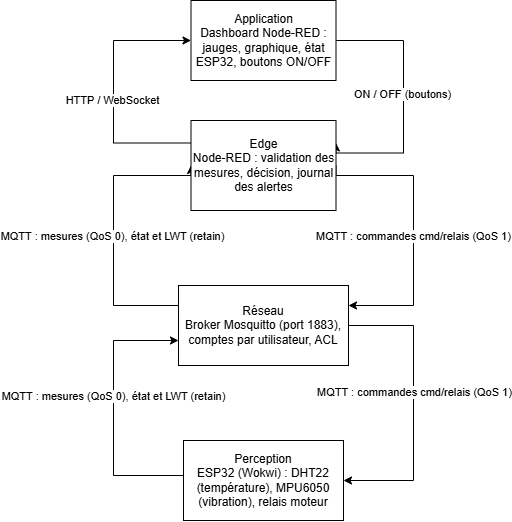

The diagram above was exported from draw.io. Its source (the exported page's mxGraphModel, read from the mxfile embedded in the PNG):
<mxGraphModel dx="944" dy="550" grid="1" gridSize="10" guides="1" tooltips="1" connect="1" arrows="1" fold="1" page="1" pageScale="1" pageWidth="827" pageHeight="1169" math="0" shadow="0">
  <root>
    <mxCell id="0" />
    <mxCell id="1" parent="0" />
    <mxCell id="fmWhvH-L_66WermO90xs-36" edge="1" parent="1" source="fmWhvH-L_66WermO90xs-1" style="edgeStyle=orthogonalEdgeStyle;rounded=0;orthogonalLoop=1;jettySize=auto;html=1;exitX=1;exitY=0.5;exitDx=0;exitDy=0;entryX=1;entryY=0.25;entryDx=0;entryDy=0;defaultLabelBackgroundColor=page;" target="fmWhvH-L_66WermO90xs-5">
      <mxGeometry relative="1" as="geometry">
        <Array as="points">
          <mxPoint x="510" y="60" />
          <mxPoint x="510" y="172.5" />
        </Array>
      </mxGeometry>
    </mxCell>
    <mxCell id="fmWhvH-L_66WermO90xs-37" connectable="0" parent="fmWhvH-L_66WermO90xs-36" style="edgeLabel;html=1;align=center;verticalAlign=middle;resizable=0;points=[];inheritText=1;defaultLabelBackgroundColor=page;" value="ON / OFF (boutons)" vertex="1">
      <mxGeometry relative="1" x="-0.0638" y="-2" as="geometry">
        <mxPoint as="offset" />
      </mxGeometry>
    </mxCell>
    <mxCell id="fmWhvH-L_66WermO90xs-1" parent="1" style="rounded=0;whiteSpace=wrap;html=1;" value="&lt;div&gt;Application&lt;/div&gt;&lt;div&gt;Dashboard Node-RED : jauges, graphique, état ESP32, boutons ON/OFF&lt;/div&gt;" vertex="1">
      <mxGeometry height="80" width="145" x="297.5" y="20" as="geometry" />
    </mxCell>
    <mxCell id="fmWhvH-L_66WermO90xs-24" edge="1" parent="1" style="edgeStyle=orthogonalEdgeStyle;rounded=0;orthogonalLoop=1;jettySize=auto;html=1;exitX=0;exitY=0.25;exitDx=0;exitDy=0;entryX=0;entryY=0.5;entryDx=0;entryDy=0;defaultLabelBackgroundColor=page;">
      <mxGeometry relative="1" as="geometry">
        <Array as="points">
          <mxPoint x="220" y="495" />
          <mxPoint x="220" y="360" />
        </Array>
        <mxPoint x="290" y="495" as="sourcePoint" />
        <mxPoint x="285" y="359.9999999999999" as="targetPoint" />
      </mxGeometry>
    </mxCell>
    <mxCell id="fmWhvH-L_66WermO90xs-25" connectable="0" parent="fmWhvH-L_66WermO90xs-24" style="edgeLabel;html=1;align=center;verticalAlign=middle;resizable=0;points=[];inheritText=1;defaultLabelBackgroundColor=page;" value="MQTT : mesures (QoS 0), état et LWT (retain)" vertex="1">
      <mxGeometry relative="1" x="0.0061" y="1" as="geometry">
        <mxPoint y="-14" as="offset" />
      </mxGeometry>
    </mxCell>
    <mxCell id="fmWhvH-L_66WermO90xs-3" parent="1" style="rounded=0;whiteSpace=wrap;html=1;" value="&lt;div&gt;Perception&lt;/div&gt;&lt;div&gt;ESP32 (Wokwi) : DHT22 (température), MPU6050 (vibration), relais moteur&lt;/div&gt;" vertex="1">
      <mxGeometry height="80" width="160" x="290" y="460" as="geometry" />
    </mxCell>
    <mxCell id="fmWhvH-L_66WermO90xs-28" edge="1" parent="1" source="fmWhvH-L_66WermO90xs-4" style="edgeStyle=orthogonalEdgeStyle;rounded=0;orthogonalLoop=1;jettySize=auto;html=1;exitX=1;exitY=0.5;exitDx=0;exitDy=0;entryX=1;entryY=0.5;entryDx=0;entryDy=0;defaultLabelBackgroundColor=page;" target="fmWhvH-L_66WermO90xs-3">
      <mxGeometry relative="1" as="geometry">
        <Array as="points">
          <mxPoint x="520" y="345" />
          <mxPoint x="520" y="500" />
        </Array>
      </mxGeometry>
    </mxCell>
    <mxCell id="fmWhvH-L_66WermO90xs-29" connectable="0" parent="fmWhvH-L_66WermO90xs-28" style="edgeLabel;html=1;align=center;verticalAlign=middle;resizable=0;points=[];inheritText=1;defaultLabelBackgroundColor=page;" value="MQTT : commandes cmd/relais (QoS 1)" vertex="1">
      <mxGeometry relative="1" x="-0.036" as="geometry">
        <mxPoint y="-9" as="offset" />
      </mxGeometry>
    </mxCell>
    <mxCell id="fmWhvH-L_66WermO90xs-31" edge="1" parent="1" source="fmWhvH-L_66WermO90xs-4" style="edgeStyle=orthogonalEdgeStyle;rounded=0;orthogonalLoop=1;jettySize=auto;html=1;exitX=0;exitY=0.25;exitDx=0;exitDy=0;entryX=0;entryY=0.5;entryDx=0;entryDy=0;defaultLabelBackgroundColor=page;" target="fmWhvH-L_66WermO90xs-5">
      <mxGeometry relative="1" as="geometry">
        <Array as="points">
          <mxPoint x="220" y="325" />
          <mxPoint x="220" y="195" />
        </Array>
      </mxGeometry>
    </mxCell>
    <mxCell id="fmWhvH-L_66WermO90xs-32" connectable="0" parent="fmWhvH-L_66WermO90xs-31" style="edgeLabel;html=1;align=center;verticalAlign=middle;resizable=0;points=[];inheritText=1;defaultLabelBackgroundColor=page;" value="MQTT : mesures (QoS 0), état et LWT (retain)" vertex="1">
      <mxGeometry relative="1" x="-0.0471" y="2" as="geometry">
        <mxPoint as="offset" />
      </mxGeometry>
    </mxCell>
    <mxCell id="fmWhvH-L_66WermO90xs-4" parent="1" style="rounded=0;whiteSpace=wrap;html=1;" value="&lt;div&gt;Réseau&lt;/div&gt;&lt;div&gt;Broker Mosquitto (port 1883), comptes par utilisateur, ACL&lt;/div&gt;" vertex="1">
      <mxGeometry height="80" width="170" x="285" y="305" as="geometry" />
    </mxCell>
    <mxCell id="fmWhvH-L_66WermO90xs-34" edge="1" parent="1" source="fmWhvH-L_66WermO90xs-5" style="edgeStyle=orthogonalEdgeStyle;rounded=0;orthogonalLoop=1;jettySize=auto;html=1;exitX=1;exitY=0.5;exitDx=0;exitDy=0;entryX=1;entryY=0.25;entryDx=0;entryDy=0;defaultLabelBackgroundColor=page;" target="fmWhvH-L_66WermO90xs-4">
      <mxGeometry relative="1" as="geometry">
        <Array as="points">
          <mxPoint x="520" y="195" />
          <mxPoint x="520" y="325" />
        </Array>
      </mxGeometry>
    </mxCell>
    <mxCell id="fmWhvH-L_66WermO90xs-35" connectable="0" parent="fmWhvH-L_66WermO90xs-34" style="edgeLabel;html=1;align=center;verticalAlign=middle;resizable=0;points=[];inheritText=1;defaultLabelBackgroundColor=page;" value="MQTT : commandes cmd/relais (QoS 1)" vertex="1">
      <mxGeometry relative="1" x="-0.0424" y="-1" as="geometry">
        <mxPoint y="13" as="offset" />
      </mxGeometry>
    </mxCell>
    <mxCell id="fmWhvH-L_66WermO90xs-38" edge="1" parent="1" source="fmWhvH-L_66WermO90xs-5" style="edgeStyle=orthogonalEdgeStyle;rounded=0;orthogonalLoop=1;jettySize=auto;html=1;exitX=0;exitY=0.25;exitDx=0;exitDy=0;entryX=0;entryY=0.5;entryDx=0;entryDy=0;defaultLabelBackgroundColor=page;" target="fmWhvH-L_66WermO90xs-1">
      <mxGeometry relative="1" as="geometry">
        <Array as="points">
          <mxPoint x="220" y="162.5" />
          <mxPoint x="220" y="60" />
        </Array>
      </mxGeometry>
    </mxCell>
    <mxCell id="fmWhvH-L_66WermO90xs-39" connectable="0" parent="fmWhvH-L_66WermO90xs-38" style="edgeLabel;html=1;align=center;verticalAlign=middle;resizable=0;points=[];inheritText=1;defaultLabelBackgroundColor=page;" value="HTTP / WebSocket" vertex="1">
      <mxGeometry relative="1" x="-0.0579" y="2" as="geometry">
        <mxPoint as="offset" />
      </mxGeometry>
    </mxCell>
    <mxCell id="fmWhvH-L_66WermO90xs-5" parent="1" style="rounded=0;whiteSpace=wrap;html=1;" value="&lt;div&gt;Edge&lt;/div&gt;&lt;div&gt;Node-RED : validation des mesures, décision, journal des alertes&lt;/div&gt;" vertex="1">
      <mxGeometry height="90" width="145" x="297.5" y="140" as="geometry" />
    </mxCell>
  </root>
</mxGraphModel>